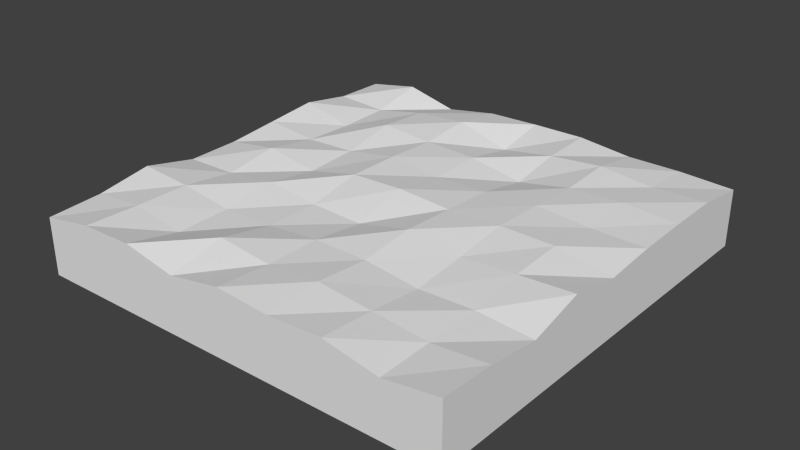 # Source: landscape_5.blend  (saved by Blender 2.74.0; exported with 4.5.12 LTS)
import bpy
from mathutils import Matrix  # noqa: F401  (used for matrix-valued properties, if any)

bpy.ops.wm.read_factory_settings(use_empty=True)
scene = bpy.context.scene
scene.name = 'Scene'

# ---- collections
col_collection_5 = bpy.data.collections.new('Collection 5'); scene.collection.children.link(col_collection_5)

# ---- materials (node trees are filled in below, after node groups)
mat_land = bpy.data.materials.new('Land')
mat_land.alpha_threshold = 0.0
mat_land.use_transparent_shadow = False
mat_land.roughness = 0.5

# ---- material node trees

# ---- world
world_world = bpy.data.worlds.new('World'); scene.world = world_world
world_world.color = (0.05088, 0.05088, 0.05088)
world_world.use_sun_shadow = False
world_world.sun_shadow_jitter_overblur = 0.0
world_world.cycles.sampling_method = 'MANUAL'
world_world.cycles.sample_map_resolution = 256

# ---- meshes
me_cube = bpy.data.meshes.new('Cube')
me_cube.from_pydata([(-1.0, -1.0, -0.7027), (-1.0, -1.0, 1.07), (-1.0, 1.0, -0.6024), (-1.0, 1.0, 1.133), (1.0, -1.0, -0.5332), (1.0, -1.0, 1.352), (1.0, 1.0, -0.7107), (1.0, 1.0, 1.076), (-1.0, 0.0, 1.109), (0.0, 1.0, 1.325), (1.0, 0.0, 1.151), (0.0, -1.0, 1.408), (0.0, 0.0, 1.512), (-1.0, 0.5, 1.423), (0.5, 1.0, 1.157), (1.0, -0.5, 1.05), (-0.5, -1.0, 1.413), (-1.0, -0.5, 1.43), (-0.5, 1.0, 1.015), (1.0, 0.5, 1.306), (0.5, -1.0, 1.395), (-0.5, 0.0, 1.083), (0.5, 0.0, 1.473), (0.0, -0.5, 1.297), (0.0, 0.5, 1.316), (0.5, 0.5, 1.334), (0.5, -0.5, 1.104), (-0.5, -0.5, 1.102), (-0.5, 0.5, 1.489), (-1.0, 0.75, 1.158), (0.75, 1.0, 1.155), (1.0, -0.75, 1.27), (-0.75, -1.0, 1.365), (-1.0, -0.25, 1.082), (-0.25, 1.0, 1.281), (1.0, 0.25, 1.272), (0.25, -1.0, 1.302), (-0.75, 0.0, 1.349), (0.25, 0.0, 1.414), (0.0, -0.75, 1.291), (0.0, 0.25, 1.276), (-1.0, 0.25, 1.266), (0.25, 1.0, 1.334), (1.0, -0.25, 1.471), (-0.25, -1.0, 1.101), (-1.0, -0.75, 1.158), (-0.75, 1.0, 1.418), (1.0, 0.75, 1.306), (0.75, -1.0, 1.095), (-0.25, 0.0, 1.452), (0.75, 0.0, 1.458), (0.0, -0.25, 1.099), (0.0, 0.75, 1.019), (0.25, 0.5, 1.018), (0.75, 0.5, 1.404), (0.5, 0.25, 1.425), (0.5, 0.75, 1.422), (0.25, -0.5, 1.298), (0.75, -0.5, 1.167), (0.5, -0.75, 1.28), (0.5, -0.25, 1.272), (-0.75, -0.5, 1.321), (-0.25, -0.5, 1.154), (-0.5, -0.75, 1.072), (-0.5, -0.25, 1.321), (-0.75, 0.5, 1.036), (-0.25, 0.5, 1.37), (-0.5, 0.25, 1.162), (-0.5, 0.75, 1.386), (-0.25, 0.75, 1.502), (-0.25, 0.25, 1.445), (-0.75, 0.25, 1.097), (-0.25, -0.25, 1.144), (-0.25, -0.75, 1.472), (-0.75, -0.75, 1.325), (0.75, -0.25, 1.377), (0.75, -0.75, 1.128), (0.25, -0.75, 1.432), (0.75, 0.75, 1.251), (0.75, 0.25, 1.298), (0.25, 0.25, 1.327), (0.25, 0.75, 1.278), (0.25, -0.25, 1.481), (-0.75, -0.25, 1.123), (-0.75, 0.75, 1.072)], [], [(1, 45, 17, 33, 8, 41, 13, 29, 3, 2, 0), (3, 46, 18, 34, 9, 42, 14, 30, 7, 6, 2), (7, 47, 19, 35, 10, 43, 15, 31, 5, 4, 6), (5, 48, 20, 36, 11, 44, 16, 32, 1, 0, 4), (0, 2, 6, 4), (46, 3, 29), (37, 8, 33), (38, 12, 51), (42, 9, 52), (53, 24, 40), (54, 25, 55), (30, 14, 56), (57, 23, 39), (58, 26, 59), (50, 22, 60), (61, 17, 45), (62, 27, 63), (49, 21, 64), (65, 13, 41), (66, 28, 67), (34, 18, 68), (69, 68, 28), (52, 69, 66), (9, 34, 69), (70, 67, 21), (40, 70, 49), (24, 66, 70), (71, 41, 8), (67, 71, 37), (28, 65, 71), (72, 64, 27), (51, 72, 62), (12, 49, 72), (73, 63, 16), (39, 73, 44), (23, 62, 73), (74, 45, 1), (63, 74, 32), (27, 61, 74), (75, 60, 26), (43, 75, 58), (10, 50, 75), (76, 59, 20), (31, 76, 48), (15, 58, 76), (77, 39, 11), (59, 77, 36), (26, 57, 77), (78, 56, 25), (47, 78, 54), (7, 30, 78), (79, 55, 22), (35, 79, 50), (19, 54, 79), (80, 40, 12), (55, 80, 38), (25, 53, 80), (81, 52, 24), (56, 81, 53), (14, 42, 81), (82, 51, 23), (60, 82, 57), (22, 38, 82), (83, 33, 17), (64, 83, 61), (21, 37, 83), (84, 29, 13), (68, 84, 65), (18, 46, 84), (84, 46, 29), (83, 37, 33), (82, 38, 51), (81, 42, 52), (80, 53, 40), (79, 54, 55), (78, 30, 56), (77, 57, 39), (76, 58, 59), (75, 50, 60), (74, 61, 45), (73, 62, 63), (72, 49, 64), (71, 65, 41), (70, 66, 67), (69, 34, 68), (66, 69, 28), (24, 52, 66), (52, 9, 69), (49, 70, 21), (12, 40, 49), (40, 24, 70), (37, 71, 8), (21, 67, 37), (67, 28, 71), (62, 72, 27), (23, 51, 62), (51, 12, 72), (44, 73, 16), (11, 39, 44), (39, 23, 73), (32, 74, 1), (16, 63, 32), (63, 27, 74), (58, 75, 26), (15, 43, 58), (43, 10, 75), (48, 76, 20), (5, 31, 48), (31, 15, 76), (36, 77, 11), (20, 59, 36), (59, 26, 77), (54, 78, 25), (19, 47, 54), (47, 7, 78), (50, 79, 22), (10, 35, 50), (35, 19, 79), (38, 80, 12), (22, 55, 38), (55, 25, 80), (53, 81, 24), (25, 56, 53), (56, 14, 81), (57, 82, 23), (26, 60, 57), (60, 22, 82), (61, 83, 17), (27, 64, 61), (64, 21, 83), (65, 84, 13), (28, 68, 65), (68, 18, 84)])
_uv = me_cube.uv_layers.new(name='UVMap')
_uv.uv.foreach_set('vector', [0.2799, 0.3971, 0.2917, 0.4427, 0.3328, 0.4886, 0.2759, 0.5335, 0.2783, 0.579, 0.3011, 0.6247, 0.3239, 0.6705, 0.2802, 0.7155, 0.2743, 0.7609, 0.0002967, 0.7581, 0.0, 0.3942, 0.3338, 0.05292, 0.3756, 0.0007883, 0.4174, 0.07468, 0.4591, 0.02593, 0.5009, 0.01785, 0.5427, 0.01609, 0.5845, 0.04868, 0.6263, 0.04887, 0.668, 0.06349, 0.668, 0.3906, 0.3338, 0.3708, 0.6654, 0.7089, 0.6239, 0.7486, 0.5825, 0.7472, 0.541, 0.7399, 0.4996, 0.717, 0.4581, 0.7727, 0.4167, 0.6964, 0.3753, 0.7341, 0.3338, 0.7475, 0.3338, 0.4116, 0.6654, 0.3906, 0.0, 0.03649, 0.04173, 0.08136, 0.08345, 0.02776, 0.1252, 0.04358, 0.1669, 0.02416, 0.2086, 0.07774, 0.2504, 0.02213, 0.2921, 0.02992, 0.3338, 0.08137, 0.3338, 0.3942, 2.988e-08, 0.3692, 1.0, 0.3916, 0.9993, 0.7574, 0.6654, 0.7574, 0.6654, 0.3906, 0.3328, 0.7667, 0.2743, 0.7609, 0.2802, 0.7155, 0.3297, 0.5847, 0.2783, 0.579, 0.2759, 0.5335, 0.02099, 0.9163, 0.0, 0.8729, 0.07695, 0.861, 0.8557, 0.9341, 0.8223, 0.9066, 0.8557, 0.8513, 0.5836, 0.8574, 0.5452, 0.8093, 0.5793, 0.7822, 0.7428, 0.0851, 0.7622, 0.1253, 0.7244, 0.1468, 0.6263, 0.04887, 0.5845, 0.04868, 0.5845, 0.0, 0.7499, 0.896, 0.7502, 0.9418, 0.7086, 0.9419, 0.7507, 0.8038, 0.7515, 0.8492, 0.7081, 0.8503, 0.8223, 0.935, 0.8641, 0.9341, 0.8641, 0.9817, 0.2086, 0.9656, 0.1632, 0.9656, 0.1832, 0.9093, 0.3103, 0.827, 0.2918, 0.7862, 0.3293, 0.7667, 0.8223, 0.87, 0.7597, 0.831, 0.813, 0.8088, 0.8041, 0.3102, 0.8419, 0.3781, 0.7927, 0.3807, 0.7467, 0.29, 0.7927, 0.2947, 0.7619, 0.356, 0.4591, 0.02593, 0.4174, 0.07468, 0.4174, 0.006586, 0.2539, 0.8279, 0.2165, 0.8087, 0.2352, 0.7667, 0.4612, 0.8672, 0.3961, 0.8018, 0.4399, 0.7822, 0.2726, 0.8912, 0.2352, 0.8712, 0.2539, 0.8279, 0.8019, 0.9097, 0.7515, 0.8772, 0.7597, 0.831, 0.7632, 0.227, 0.7811, 0.2693, 0.7438, 0.29, 0.8001, 0.2067, 0.8187, 0.248, 0.7811, 0.2693, 0.8187, 0.2154, 0.8481, 0.2492, 0.8194, 0.2802, 0.9015, 0.3567, 0.8715, 0.3254, 0.9015, 0.29, 0.1632, 0.7814, 0.08308, 0.8133, 0.07695, 0.7667, 0.06452, 0.8166, 0.03092, 0.7747, 0.07695, 0.7667, 0.2904, 0.8884, 0.2726, 0.8468, 0.3103, 0.827, 0.0, 0.8729, 0.004395, 0.8263, 0.06452, 0.8166, 0.5256, 0.9301, 0.5755, 0.8658, 0.5755, 0.9417, 0.1648, 0.0327, 0.2065, 0.0, 0.2086, 0.07774, 0.04362, 0.9722, 0.0, 0.9498, 0.04362, 0.9163, 0.8223, 0.7894, 0.8521, 0.8203, 0.8226, 0.8513, 0.1632, 0.8547, 0.2136, 0.8636, 0.2165, 0.9093, 0.1716, 0.8098, 0.2165, 0.8183, 0.2136, 0.8636, 0.8419, 0.3211, 0.8715, 0.3527, 0.8422, 0.3828, 0.668, 0.3743, 0.6873, 0.3308, 0.7322, 0.3342, 0.4996, 0.717, 0.4943, 0.7822, 0.4529, 0.7665, 0.7093, 0.8038, 0.7081, 0.8503, 0.6654, 0.8511, 0.7078, 0.7588, 0.7093, 0.8038, 0.6679, 0.8038, 0.7515, 0.7574, 0.7507, 0.8038, 0.7093, 0.8038, 0.707, 0.8969, 0.7086, 0.9419, 0.6657, 0.9427, 0.7081, 0.8503, 0.707, 0.8969, 0.6665, 0.8964, 0.7515, 0.8492, 0.7499, 0.896, 0.707, 0.8969, 0.7809, 0.06305, 0.7988, 0.1054, 0.7622, 0.1253, 0.7617, 0.02276, 0.7809, 0.06305, 0.7428, 0.0851, 0.8003, 0.0, 0.8187, 0.04152, 0.7809, 0.06305, 0.7062, 0.1048, 0.7244, 0.1468, 0.6869, 0.1678, 0.6875, 0.06377, 0.7062, 0.1048, 0.668, 0.1269, 0.7245, 0.04342, 0.7428, 0.0851, 0.7062, 0.1048, 0.7439, 0.1867, 0.7632, 0.227, 0.7245, 0.2498, 0.7244, 0.1468, 0.7439, 0.1867, 0.7062, 0.2081, 0.3665, 0.8175, 0.3955, 0.8796, 0.3338, 0.8561, 0.4946, 0.8159, 0.5235, 0.8669, 0.4612, 0.8515, 0.6654, 0.8781, 0.6406, 0.8337, 0.6654, 0.7822, 0.8933, 1.0, 0.8641, 0.9659, 0.8933, 0.9341, 0.5959, 0.7988, 0.6365, 0.8668, 0.5836, 0.8652, 0.8187, 0.05854, 0.8568, 0.03453, 0.8568, 0.09127, 0.6869, 0.1678, 0.7062, 0.2081, 0.6686, 0.2294, 0.2589, 0.9541, 0.2165, 0.9541, 0.226, 0.8912, 0.813, 0.8088, 0.7747, 0.7827, 0.8223, 0.7574, 0.6019, 0.8918, 0.6393, 0.9333, 0.5836, 0.9416, 0.8914, 0.1821, 0.8616, 0.1494, 0.8914, 0.1137, 0.1632, 0.8309, 0.1031, 0.8534, 0.08308, 0.8133, 0.4612, 0.9304, 0.5094, 0.8669, 0.5094, 0.9446, 0.4376, 0.8672, 0.4376, 0.9405, 0.3955, 0.8816, 0.8568, 0.04182, 0.8853, 0.0, 0.8853, 0.07589, 0.5959, 0.7988, 0.6365, 0.7822, 0.6365, 0.8668, 0.4946, 0.8159, 0.5235, 0.7822, 0.5235, 0.8669, 0.8939, 0.7574, 0.8939, 0.8141, 0.8521, 0.7668, 0.7062, 0.1048, 0.7428, 0.0851, 0.7244, 0.1468, 0.7809, 0.06305, 0.8187, 0.04152, 0.7988, 0.1054, 0.707, 0.8969, 0.7499, 0.896, 0.7086, 0.9419, 0.7093, 0.8038, 0.7507, 0.8038, 0.7081, 0.8503, 0.8419, 0.3211, 0.8715, 0.29, 0.8715, 0.3527, 0.8223, 0.7894, 0.8521, 0.7574, 0.8521, 0.8203, 0.5256, 0.9301, 0.5235, 0.8574, 0.5755, 0.8658, 0.06452, 0.8166, 0.004395, 0.8263, 0.03092, 0.7747, 0.8187, 0.2154, 0.8481, 0.1821, 0.8481, 0.2492, 0.8019, 0.9097, 0.7716, 0.9442, 0.7515, 0.8772, 0.2539, 0.8279, 0.2352, 0.8712, 0.2165, 0.8087, 0.2726, 0.7885, 0.2539, 0.8279, 0.2352, 0.7667, 0.8557, 0.8957, 0.8846, 0.8513, 0.8846, 0.9302, 0.4612, 0.8672, 0.3955, 0.8672, 0.3961, 0.8018, 0.8223, 0.87, 0.8019, 0.9097, 0.7597, 0.831, 0.7245, 0.2498, 0.7632, 0.227, 0.7438, 0.29, 0.7632, 0.227, 0.8001, 0.2067, 0.7811, 0.2693, 0.3297, 0.5847, 0.2879, 0.6298, 0.2783, 0.579, 0.6019, 0.8918, 0.6393, 0.8668, 0.6393, 0.9333, 0.7619, 0.356, 0.7927, 0.2947, 0.7927, 0.3887, 0.3103, 0.827, 0.2726, 0.8468, 0.2918, 0.7862, 0.3293, 0.8669, 0.2904, 0.8884, 0.3103, 0.827, 0.07695, 0.861, 0.0, 0.8729, 0.06452, 0.8166, 0.2086, 0.07774, 0.2065, 0.0, 0.2504, 0.02213, 0.8187, 0.1325, 0.8616, 0.1137, 0.8616, 0.1821, 0.7086, 0.9419, 0.7502, 0.9418, 0.7071, 0.9886, 0.3761, 0.9454, 0.3338, 0.9454, 0.3695, 0.8796, 0.07695, 0.96, 0.08762, 0.8987, 0.1195, 0.96, 0.1632, 0.8547, 0.1716, 0.8098, 0.2136, 0.8636, 0.7322, 0.3342, 0.6873, 0.3308, 0.7467, 0.29, 0.7467, 0.3821, 0.668, 0.3743, 0.7322, 0.3342, 0.8481, 0.2214, 0.8877, 0.1821, 0.8877, 0.2439, 0.3145, 0.9527, 0.2726, 0.9495, 0.3145, 0.8884, 0.1621, 0.9584, 0.1195, 0.9464, 0.1621, 0.8987, 0.7078, 0.7588, 0.7515, 0.7574, 0.7093, 0.8038, 0.6665, 0.8964, 0.707, 0.8969, 0.6657, 0.9427, 0.6654, 0.8511, 0.7081, 0.8503, 0.6665, 0.8964, 0.7081, 0.8503, 0.7515, 0.8492, 0.707, 0.8969, 0.7428, 0.0851, 0.7809, 0.06305, 0.7622, 0.1253, 0.7245, 0.04342, 0.7617, 0.02276, 0.7428, 0.0851, 0.7617, 0.02276, 0.8003, 0.0, 0.7809, 0.06305, 0.668, 0.1269, 0.7062, 0.1048, 0.6869, 0.1678, 0.4996, 0.717, 0.541, 0.7399, 0.4943, 0.7822, 0.6875, 0.06377, 0.7245, 0.04342, 0.7062, 0.1048, 0.7062, 0.2081, 0.7439, 0.1867, 0.7245, 0.2498, 0.6869, 0.1678, 0.7244, 0.1468, 0.7062, 0.2081, 0.7244, 0.1468, 0.7622, 0.1253, 0.7439, 0.1867, 0.5836, 0.8574, 0.5235, 0.8574, 0.5452, 0.8093, 0.3665, 0.8175, 0.3955, 0.7822, 0.3955, 0.8796, 0.5845, 0.0, 0.5845, 0.04868, 0.5427, 0.0264, 0.8846, 0.8832, 0.9131, 0.8513, 0.9131, 0.9165, 0.8207, 0.1137, 0.8187, 0.05854, 0.8568, 0.09127, 0.8187, 0.05854, 0.8209, 0.0, 0.8568, 0.03453, 0.04362, 0.9512, 0.07329, 0.9163, 0.07329, 0.9842, 0.1716, 0.8098, 0.2108, 0.7667, 0.2165, 0.8183, 0.813, 0.8088, 0.7597, 0.831, 0.7747, 0.7827, 0.8041, 0.3102, 0.8419, 0.29, 0.8419, 0.3781, 0.1632, 0.7814, 0.1632, 0.8309, 0.08308, 0.8133, 0.1632, 0.8309, 0.1241, 0.8987, 0.1031, 0.8534])
me_cube.materials.append(mat_land)
me_cube.use_remesh_preserve_volume = False
me_cube.use_remesh_preserve_attributes = False
me_cube.use_mirror_vertex_groups = False
me_cube.update()

# ---- objects
ob_cube = bpy.data.objects.new('Cube', me_cube)

# ---- transforms, parenting, visibility, modifiers, constraints
ob_cube.location = (0.0, 0.0, 0.0)
ob_cube.scale = (1.0, 1.0, 0.15)
ob_cube.lineart.crease_threshold = 0.0

# ---- collection membership
col_collection_5.objects.link(ob_cube)

# ---- scene / render settings (as saved in the file)
scene.frame_start = 1; scene.frame_end = 250; scene.frame_set(1)
scene.render.engine = 'BLENDER_EEVEE_NEXT'
scene.render.resolution_percentage = 50
scene.render.dither_intensity = 0.0
scene.cycles.use_denoising = False
scene.cycles.samples = 10
scene.cycles.sampling_pattern = 'TABULATED_SOBOL'
scene.cycles.light_sampling_threshold = 0.0
scene.cycles.use_adaptive_sampling = False
scene.cycles.use_light_tree = False
scene.cycles.blur_glossy = 0.0
scene.cycles.pixel_filter_type = 'GAUSSIAN'
scene.cycles.sample_clamp_indirect = 0.0
scene.view_settings.view_transform = 'Standard'
bpy.context.view_layer.update()

# ---- added for rendering (the .blend has no active camera and no usable light): camera, sun
cam_auto = bpy.data.cameras.new('AutoCamera')
cam_auto.lens = 50.0
cam_auto.sensor_width = 36.0
cam_auto.clip_end = 1000.0
ob_auto_camera = bpy.data.objects.new('AutoCamera', cam_auto)
scene.collection.objects.link(ob_auto_camera)
ob_auto_camera.location = (2.63505, -3.16206, 2.16816)
ob_auto_camera.rotation_euler = (1.09748, -7.21219e-08, 0.694738)
scene.camera = ob_auto_camera
light_auto_sun = bpy.data.lights.new('AutoSun', 'SUN')
light_auto_sun.energy = 3.0
light_auto_sun.angle = 0.0523599
ob_auto_sun = bpy.data.objects.new('AutoSun', light_auto_sun)
scene.collection.objects.link(ob_auto_sun)
ob_auto_sun.rotation_euler = (0.872665, 0.174533, 0.523599)
bpy.context.view_layer.update()
